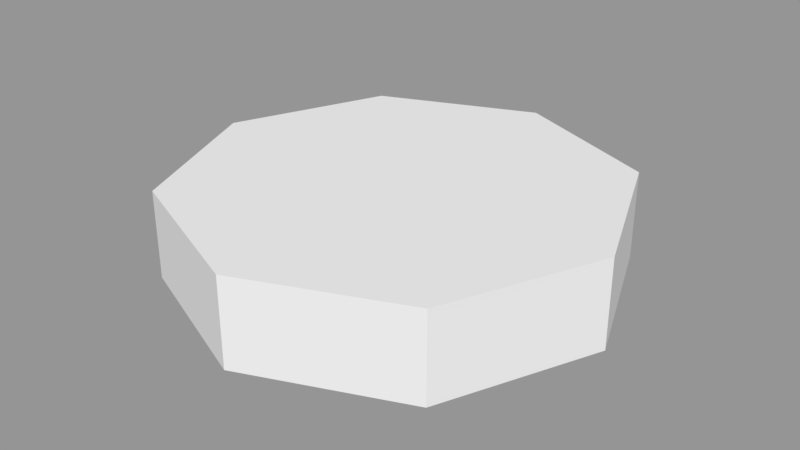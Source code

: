# Source: Coin.blend  (saved by Blender 2.79.0; exported with 4.5.12 LTS)
import bpy
from mathutils import Matrix  # noqa: F401  (used for matrix-valued properties, if any)

bpy.ops.wm.read_factory_settings(use_empty=True)
scene = bpy.context.scene
scene.name = 'Scene'

# ---- collections
col_collection_1 = bpy.data.collections.new('Collection 1'); scene.collection.children.link(col_collection_1)

# ---- meshes
me_circle = bpy.data.meshes.new('Circle')
me_circle.from_pydata([(0.0, 1.0, -0.2), (-0.7071, 0.7071, -0.2), (-1.0, -4.371e-08, -0.2), (-0.7071, -0.7071, -0.2), (8.742e-08, -1.0, -0.2), (0.7071, -0.7071, -0.2), (1.0, 1.192e-08, -0.2), (0.7071, 0.7071, -0.2), (0.0, 1.0, 0.2), (-0.7071, 0.7071, 0.2), (-1.0, -4.371e-08, 0.2), (-0.7071, -0.7071, 0.2), (8.742e-08, -1.0, 0.2), (0.7071, -0.7071, 0.2), (1.0, 1.192e-08, 0.2), (0.7071, 0.7071, 0.2)], [], [(7, 15, 14, 6), (5, 13, 12, 4), (3, 11, 10, 2), (1, 9, 8, 0), (0, 8, 15, 7), (6, 14, 13, 5), (4, 12, 11, 3), (2, 10, 9, 1), (9, 10, 11, 12, 13, 14, 15, 8), (1, 0, 7, 6, 5, 4, 3, 2)])
_uv = me_circle.uv_layers.new(name='UVMap')
_uv.uv.foreach_set('vector', [0.0, 0.0, 0.0, 1.0, 1.0, 1.0, 1.0, 0.0, 0.0, 0.0, 0.0, 1.0, 1.0, 1.0, 1.0, 0.0, 0.0, 0.0, 0.0, 1.0, 1.0, 1.0, 1.0, 0.0, 0.0, 0.0, 0.0, 1.0, 1.0, 1.0, 1.0, 0.0, 0.0, 0.0, 0.0, 1.0, 1.0, 1.0, 1.0, 0.0, 0.0, 0.0, 0.0, 1.0, 1.0, 1.0, 1.0, 0.0, 0.0, 0.0, 0.0, 1.0, 1.0, 1.0, 1.0, 0.0, 0.0, 0.0, 0.0, 1.0, 1.0, 1.0, 1.0, 0.0, 0.5, 1.0, 0.1464, 0.8536, 0.0, 0.5, 0.1464, 0.1464, 0.5, 0.0, 0.8536, 0.1464, 1.0, 0.5, 0.8536, 0.8536, 0.5, 1.0, 0.1464, 0.8536, 0.0, 0.5, 0.1464, 0.1464, 0.5, 0.0, 0.8536, 0.1464, 1.0, 0.5, 0.8536, 0.8536])
me_circle.use_remesh_preserve_volume = False
me_circle.use_remesh_preserve_attributes = False
me_circle.use_mirror_vertex_groups = False
me_circle.update()

# ---- objects
ob_circle = bpy.data.objects.new('Circle', me_circle)

# ---- transforms, parenting, visibility, modifiers, constraints
ob_circle.location = (0.0, 0.0, 0.0)
ob_circle.lineart.crease_threshold = 0.0

# ---- collection membership
col_collection_1.objects.link(ob_circle)

# ---- scene / render settings (as saved in the file)
scene.frame_start = 1; scene.frame_end = 250; scene.frame_set(1)
scene.render.engine = 'BLENDER_EEVEE_NEXT'
scene.render.resolution_percentage = 50
scene.render.dither_intensity = 0.0
scene.cycles.use_denoising = False
scene.cycles.samples = 128
scene.cycles.sampling_pattern = 'TABULATED_SOBOL'
scene.cycles.use_adaptive_sampling = False
scene.cycles.use_light_tree = False
scene.cycles.blur_glossy = 0.0
scene.cycles.sample_clamp_indirect = 0.0
scene.view_settings.view_transform = 'Standard'
bpy.context.view_layer.update()

# ---- added for rendering (the .blend has no active camera and no usable light): camera, sun + grey world if the file has none
cam_auto = bpy.data.cameras.new('AutoCamera')
cam_auto.lens = 50.0
cam_auto.sensor_width = 36.0
cam_auto.clip_end = 1000.0
ob_auto_camera = bpy.data.objects.new('AutoCamera', cam_auto)
scene.collection.objects.link(ob_auto_camera)
ob_auto_camera.location = (2.64297, -3.17156, 2.11438)
ob_auto_camera.rotation_euler = (1.09748, -7.21219e-08, 0.694738)
scene.camera = ob_auto_camera
light_auto_sun = bpy.data.lights.new('AutoSun', 'SUN')
light_auto_sun.energy = 3.0
light_auto_sun.angle = 0.0523599
ob_auto_sun = bpy.data.objects.new('AutoSun', light_auto_sun)
scene.collection.objects.link(ob_auto_sun)
ob_auto_sun.rotation_euler = (0.872665, 0.174533, 0.523599)
if scene.world is None:
    world_auto = bpy.data.worlds.new('AutoWorld')
    world_auto.color = (0.3, 0.3, 0.3)
    scene.world = world_auto
bpy.context.view_layer.update()
